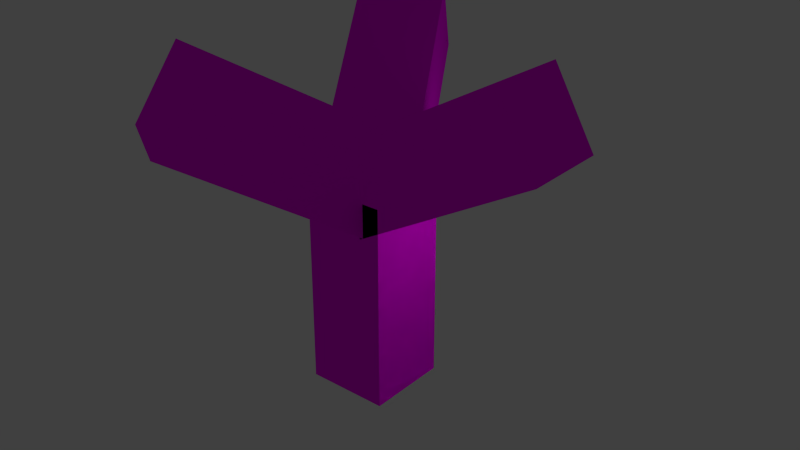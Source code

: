 # Source: michael-eisenacher-tree.blend  (saved by Blender 2.75.0; exported with 4.5.12 LTS)
import bpy
from mathutils import Matrix  # noqa: F401  (used for matrix-valued properties, if any)

bpy.ops.wm.read_factory_settings(use_empty=True)
scene = bpy.context.scene
scene.name = 'Scene'

# ---- collections
col_collection_1 = bpy.data.collections.new('Collection 1'); scene.collection.children.link(col_collection_1)

# ---- images (referenced by path relative to the original .blend; pixels are not part of the script)
import os
ASSET_DIR = os.environ.get("B2B_ASSET_DIR", "")  # directory of the original .blend (textures are referenced by path, not embedded)
HERE = os.path.dirname(os.path.abspath(__file__))  # packed textures are extracted next to this script under _unpacked/

def load_image(name, relpath, width, height, colorspace="sRGB"):
    """Load a texture the original file referenced (path relative to the .blend, or extracted next to this script)."""
    p = next((c for c in (os.path.join(HERE, relpath), os.path.join(ASSET_DIR, relpath)) if relpath and os.path.exists(c)), "")
    if p:
        img = bpy.data.images.load(p, check_existing=True)
        img.name = name
    else:  # same state as the original file: an image datablock whose file is absent (Cycles renders it pink)
        img = bpy.data.images.new(name, width, height)
        img.source = "FILE"
        img.filepath = "//" + (relpath or name)
    img.colorspace_settings.name = colorspace
    return img
img_2295818_texture_leafs_of_currant_close_up_for_you_jpg_001 = load_image('2295818-texture-leafs-of-currant-close-up-for-you.jpg.001', '2295818-texture-leafs-of-currant-close-up-for-you.jpg', 1024, 1024, 'sRGB')
img_baumstamm_512_jpg = load_image('baumstamm_512.jpg', 'baumstamm_512.jpg', 1024, 1024, 'sRGB')

# ---- materials (node trees are filled in below, after node groups)
mat_material_006 = bpy.data.materials.new('Material.006')
mat_material_006.alpha_threshold = 0.0
mat_material_006.roughness = 0.5
mat_material_007 = bpy.data.materials.new('Material.007')
mat_material_007.alpha_threshold = 0.0
mat_material_007.roughness = 0.5
mat_material_008 = bpy.data.materials.new('Material.008')
mat_material_008.alpha_threshold = 0.0
mat_material_008.roughness = 0.5
mat_material_005 = bpy.data.materials.new('Material.005')
mat_material_005.alpha_threshold = 0.0
mat_material_005.roughness = 0.5

# ---- material node trees
mat_material_006.use_nodes = True; mat_material_006.node_tree.nodes.clear()
_N = mat_material_006.node_tree.nodes; _L = mat_material_006.node_tree.links
n0 = _N.new('ShaderNodeOutputMaterial'); n0.name = 'Material Output'; n0.location = (300, 300)
n1 = _N.new('ShaderNodeBsdfDiffuse'); n1.name = 'Diffuse BSDF'; n1.location = (10, 300)
n2 = _N.new('ShaderNodeTexImage'); n2.name = 'Image Texture'; n2.location = (-180, 300)
n2.width = 140
n2.image = img_2295818_texture_leafs_of_currant_close_up_for_you_jpg_001
_L.new(n1.outputs[0], n0.inputs[0])
_L.new(n2.outputs[0], n1.inputs[0])
n0.is_active_output = True
mat_material_007.use_nodes = True; mat_material_007.node_tree.nodes.clear()
_N = mat_material_007.node_tree.nodes; _L = mat_material_007.node_tree.links
n0 = _N.new('ShaderNodeOutputMaterial'); n0.name = 'Material Output'; n0.location = (300, 300)
n1 = _N.new('ShaderNodeBsdfDiffuse'); n1.name = 'Diffuse BSDF'; n1.location = (10, 300)
n2 = _N.new('ShaderNodeTexImage'); n2.name = 'Image Texture'; n2.location = (-180, 300)
n2.width = 140
n2.image = img_2295818_texture_leafs_of_currant_close_up_for_you_jpg_001
_L.new(n1.outputs[0], n0.inputs[0])
_L.new(n2.outputs[0], n1.inputs[0])
n0.is_active_output = True
mat_material_008.use_nodes = True; mat_material_008.node_tree.nodes.clear()
_N = mat_material_008.node_tree.nodes; _L = mat_material_008.node_tree.links
n0 = _N.new('ShaderNodeOutputMaterial'); n0.name = 'Material Output'; n0.location = (300, 300)
n1 = _N.new('ShaderNodeBsdfDiffuse'); n1.name = 'Diffuse BSDF'; n1.location = (10, 300)
n2 = _N.new('ShaderNodeTexImage'); n2.name = 'Image Texture'; n2.location = (-180, 300)
n2.width = 140
n2.image = img_2295818_texture_leafs_of_currant_close_up_for_you_jpg_001
_L.new(n1.outputs[0], n0.inputs[0])
_L.new(n2.outputs[0], n1.inputs[0])
n0.is_active_output = True
mat_material_005.use_nodes = True; mat_material_005.node_tree.nodes.clear()
_N = mat_material_005.node_tree.nodes; _L = mat_material_005.node_tree.links
n0 = _N.new('ShaderNodeOutputMaterial'); n0.name = 'Material Output'; n0.location = (300, 300)
n1 = _N.new('ShaderNodeBsdfDiffuse'); n1.name = 'Diffuse BSDF'; n1.location = (10, 300)
n2 = _N.new('ShaderNodeTexImage'); n2.name = 'Image Texture'; n2.location = (-180, 300)
n2.width = 140
n2.image = img_baumstamm_512_jpg
_L.new(n1.outputs[0], n0.inputs[0])
_L.new(n2.outputs[0], n1.inputs[0])
n0.is_active_output = True

# ---- world
world_world = bpy.data.worlds.new('World'); scene.world = world_world
world_world.color = (0.05088, 0.05088, 0.05088)
world_world.use_sun_shadow = False
world_world.sun_shadow_jitter_overblur = 0.0
world_world.cycles.sampling_method = 'MANUAL'
world_world.cycles.sample_map_resolution = 256

# ---- lights
light_lamp = bpy.data.lights.new('Lamp', 'POINT')
light_lamp.transmission_factor = 0.0
light_lamp.cutoff_distance = 30.0
light_lamp.energy = 100.0
light_lamp.shadow_buffer_clip_start = 1.001
light_lamp.shadow_soft_size = 0.1
light_lamp.shadow_maximum_resolution = 0.006
light_lamp.use_absolute_resolution = True
light_lamp.cycles.use_multiple_importance_sampling = False

# ---- meshes
me_cube_003 = bpy.data.meshes.new('Cube.003')
me_cube_003.from_pydata([(1.0, 1.0, 0.0), (1.0, -1.0, 0.0), (-1.0, -1.0, 0.0), (-1.0, 1.0, 0.0), (1.0, 1.0, 2.0), (1.0, -1.0, 2.0), (-1.0, -1.0, 2.0), (-1.0, 1.0, 2.0)], [], [(0, 1, 2, 3), (4, 7, 6, 5), (0, 4, 5, 1), (1, 5, 6, 2), (2, 6, 7, 3), (4, 0, 3, 7)])
_uv = me_cube_003.uv_layers.new(name='UVMap')
_uv.uv.foreach_set('vector', [0.0, 0.0, 1.0, 0.0, 1.0, 1.0, 0.0, 1.0, 0.0, 0.0, 1.0, 0.0, 1.0, 1.0, 0.0, 1.0, 0.0, 0.0, 1.0, 0.0, 1.0, 1.0, 0.0, 1.0, 0.0, 0.0, 1.0, 0.0, 1.0, 1.0, 0.0, 1.0, 0.0, 0.0, 1.0, 0.0, 1.0, 1.0, 0.0, 1.0, 0.0, 0.0, 1.0, 0.0, 1.0, 1.0, 0.0, 1.0])
me_cube_003.materials.append(mat_material_006)
me_cube_003.use_remesh_preserve_volume = False
me_cube_003.use_remesh_preserve_attributes = False
me_cube_003.use_mirror_vertex_groups = False
me_cube_003.update()
me_cube_002 = bpy.data.meshes.new('Cube.002')
me_cube_002.from_pydata([(1.0, 1.0, 0.0), (1.0, -1.0, 0.0), (-1.0, -1.0, 0.0), (-1.0, 1.0, 0.0), (1.0, 1.0, 2.0), (1.0, -1.0, 2.0), (-1.0, -1.0, 2.0), (-1.0, 1.0, 2.0)], [], [(0, 1, 2, 3), (4, 7, 6, 5), (0, 4, 5, 1), (1, 5, 6, 2), (2, 6, 7, 3), (4, 0, 3, 7)])
_uv = me_cube_002.uv_layers.new(name='UVMap')
_uv.uv.foreach_set('vector', [0.0, 0.0, 1.0, 0.0, 1.0, 1.0, 0.0, 1.0, 0.0, 0.0, 1.0, 0.0, 1.0, 1.0, 0.0, 1.0, 0.0, 0.0, 1.0, 0.0, 1.0, 1.0, 0.0, 1.0, 0.0, 0.0, 1.0, 0.0, 1.0, 1.0, 0.0, 1.0, 0.0, 0.0, 1.0, 0.0, 1.0, 1.0, 0.0, 1.0, 0.0, 0.0, 1.0, 0.0, 1.0, 1.0, 0.0, 1.0])
me_cube_002.materials.append(mat_material_007)
me_cube_002.use_remesh_preserve_volume = False
me_cube_002.use_remesh_preserve_attributes = False
me_cube_002.use_mirror_vertex_groups = False
me_cube_002.update()
me_cube_001 = bpy.data.meshes.new('Cube.001')
me_cube_001.from_pydata([(1.0, 1.0, 0.0), (1.0, -1.0, 0.0), (-1.0, -1.0, 0.0), (-1.0, 1.0, 0.0), (1.0, 1.0, 2.0), (1.0, -1.0, 2.0), (-1.0, -1.0, 2.0), (-1.0, 1.0, 2.0)], [], [(0, 1, 2, 3), (4, 7, 6, 5), (0, 4, 5, 1), (1, 5, 6, 2), (2, 6, 7, 3), (4, 0, 3, 7)])
_uv = me_cube_001.uv_layers.new(name='UVMap')
_uv.uv.foreach_set('vector', [0.0, 0.0, 1.0, 0.0, 1.0, 1.0, 0.0, 1.0, 0.0, 0.0, 1.0, 0.0, 1.0, 1.0, 0.0, 1.0, 0.0, 0.0, 1.0, 0.0, 1.0, 1.0, 0.0, 1.0, 0.0, 0.0, 1.0, 0.0, 1.0, 1.0, 0.0, 1.0, 0.0, 0.0, 1.0, 0.0, 1.0, 1.0, 0.0, 1.0, 0.0, 0.0, 1.0, 0.0, 1.0, 1.0, 0.0, 1.0])
me_cube_001.materials.append(mat_material_008)
me_cube_001.use_remesh_preserve_volume = False
me_cube_001.use_remesh_preserve_attributes = False
me_cube_001.use_mirror_vertex_groups = False
me_cube_001.update()
me_cube = bpy.data.meshes.new('Cube')
me_cube.from_pydata([(1.0, 1.0, 0.0), (1.0, -1.0, 0.0), (-1.0, -1.0, 0.0), (-1.0, 1.0, 0.0), (1.0, 1.0, 2.0), (1.0, -1.0, 2.0), (-1.0, -1.0, 2.0), (-1.0, 1.0, 2.0)], [], [(0, 1, 2, 3), (4, 7, 6, 5), (0, 4, 5, 1), (1, 5, 6, 2), (2, 6, 7, 3), (4, 0, 3, 7)])
_uv = me_cube.uv_layers.new(name='UVMap')
_uv.uv.foreach_set('vector', [0.0, 0.0, 1.0, 0.0, 1.0, 1.0, 0.0, 1.0, 0.0, 0.0, 1.0, 0.0, 1.0, 1.0, 0.0, 1.0, 0.0, 0.0, 1.0, 0.0, 1.0, 1.0, 0.0, 1.0, 0.0, 0.0, 1.0, 0.0, 1.0, 1.0, 0.0, 1.0, 0.0, 0.0, 1.0, 0.0, 1.0, 1.0, 0.0, 1.0, 0.0, 0.0, 1.0, 0.0, 1.0, 1.0, 0.0, 1.0])
me_cube.materials.append(mat_material_005)
me_cube.use_remesh_preserve_volume = False
me_cube.use_remesh_preserve_attributes = False
me_cube.use_mirror_vertex_groups = False
me_cube.update()

# ---- objects
ob_cube_003 = bpy.data.objects.new('Cube.003', me_cube_003)
ob_cube_002 = bpy.data.objects.new('Cube.002', me_cube_002)
ob_cube_001 = bpy.data.objects.new('Cube.001', me_cube_001)
ob_cube = bpy.data.objects.new('Cube', me_cube)
ob_lamp = bpy.data.objects.new('Lamp', light_lamp)

# ---- transforms, parenting, visibility, modifiers, constraints
ob_cube_003.location = (0.0, 0.09281, 5.0)
ob_cube_003.rotation_euler = (0.0, 1.047, 4.189)
ob_cube_003.scale = (1.0, 1.0, 2.5)
ob_cube_003.lock_rotations_4d = False
ob_cube_003.empty_display_type = 'ARROWS'
ob_cube_003.lineart.crease_threshold = 0.0
ob_cube_002.location = (0.0, 0.09281, 5.0)
ob_cube_002.rotation_euler = (0.0, 1.047, 2.094)
ob_cube_002.scale = (1.0, 1.0, 2.5)
ob_cube_002.lock_rotations_4d = False
ob_cube_002.empty_display_type = 'ARROWS'
ob_cube_002.lineart.crease_threshold = 0.0
ob_cube_001.location = (0.0, 0.09281, 5.0)
ob_cube_001.rotation_euler = (0.0, 1.047, 0.0)
ob_cube_001.scale = (1.0, 1.0, 2.5)
ob_cube_001.lock_rotations_4d = False
ob_cube_001.empty_display_type = 'ARROWS'
ob_cube_001.lineart.crease_threshold = 0.0
ob_cube.location = (0.0, 0.09281, 0.0)
ob_cube.scale = (1.0, 1.0, 2.5)
ob_cube.lock_rotations_4d = False
ob_cube.empty_display_type = 'ARROWS'
ob_cube.lineart.crease_threshold = 0.0
ob_lamp.location = (4.076, 1.005, 5.904)
ob_lamp.rotation_euler = (0.6503, 0.05522, 1.866)
ob_lamp.lock_rotations_4d = False
ob_lamp.empty_display_type = 'ARROWS'
ob_lamp.color = (0.0, 0.0, 0.0, 0.0)
ob_lamp.lineart.crease_threshold = 0.0

# ---- collection membership
col_collection_1.objects.link(ob_cube_003)
col_collection_1.objects.link(ob_cube_002)
col_collection_1.objects.link(ob_cube_001)
col_collection_1.objects.link(ob_cube)
col_collection_1.objects.link(ob_lamp)

# ---- scene / render settings (as saved in the file)
scene.frame_start = 1; scene.frame_end = 250; scene.frame_set(1)
scene.render.engine = 'CYCLES'
scene.render.resolution_percentage = 50
scene.render.dither_intensity = 0.0
scene.cycles.use_denoising = False
scene.cycles.samples = 10
scene.cycles.sampling_pattern = 'TABULATED_SOBOL'
scene.cycles.light_sampling_threshold = 0.0
scene.cycles.use_adaptive_sampling = False
scene.cycles.use_light_tree = False
scene.cycles.blur_glossy = 0.0
scene.cycles.pixel_filter_type = 'GAUSSIAN'
scene.cycles.sample_clamp_indirect = 0.0
scene.view_settings.view_transform = 'Standard'
bpy.context.view_layer.update()

# ---- added for rendering (the .blend has no active camera): camera
cam_auto = bpy.data.cameras.new('AutoCamera')
cam_auto.lens = 50.0
cam_auto.sensor_width = 36.0
cam_auto.clip_end = 1000.0
ob_auto_camera = bpy.data.objects.new('AutoCamera', cam_auto)
scene.collection.objects.link(ob_auto_camera)
ob_auto_camera.location = (14.6067, -16.5058, 15.2488)
ob_auto_camera.rotation_euler = (1.09748, -7.21219e-08, 0.694738)
scene.camera = ob_auto_camera
bpy.context.view_layer.update()
